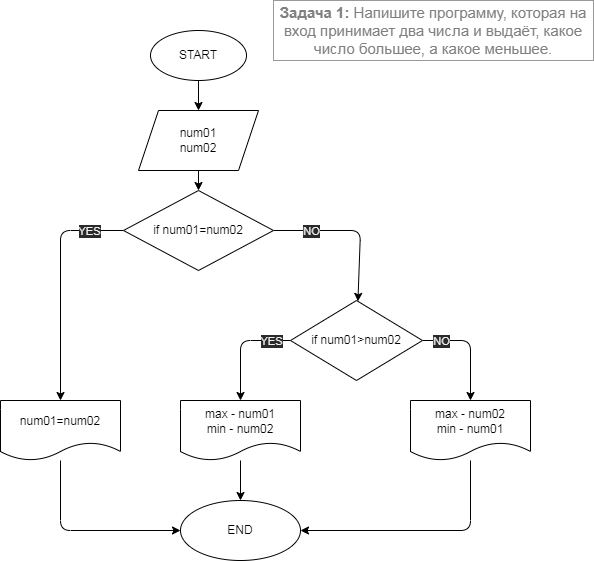

The diagram above was exported from draw.io. Its source (the exported page's mxGraphModel, read from the mxfile embedded in the PNG):
<mxGraphModel dx="702" dy="537" grid="1" gridSize="10" guides="1" tooltips="1" connect="1" arrows="1" fold="1" page="1" pageScale="1" pageWidth="827" pageHeight="1169" math="0" shadow="0">
  <root>
    <mxCell id="0" />
    <mxCell id="1" parent="0" />
    <mxCell id="2" value="&lt;span style=&quot;box-sizing: border-box; font-weight: 700; font-family: roboto, &amp;quot;san francisco&amp;quot;, &amp;quot;helvetica neue&amp;quot;, helvetica, arial; font-size: 15px;&quot;&gt;Задача 1:&lt;/span&gt;&lt;span style=&quot;font-family: roboto, &amp;quot;san francisco&amp;quot;, &amp;quot;helvetica neue&amp;quot;, helvetica, arial; font-size: 15px;&quot;&gt;&amp;nbsp;Напишите программу, которая на вход принимает два числа и выдаёт, какое число большее, а какое меньшее.&lt;/span&gt;" style="rounded=0;whiteSpace=wrap;html=1;labelBackgroundColor=default;fontColor=#808080;strokeColor=#999999;" parent="1" vertex="1">
      <mxGeometry x="473" width="320" height="60" as="geometry" />
    </mxCell>
    <mxCell id="5" value="" style="edgeStyle=none;html=1;fontColor=#808080;" parent="1" source="3" target="4" edge="1">
      <mxGeometry relative="1" as="geometry" />
    </mxCell>
    <mxCell id="3" value="START" style="ellipse;whiteSpace=wrap;html=1;labelBackgroundColor=default;" parent="1" vertex="1">
      <mxGeometry x="350" y="30" width="96" height="50" as="geometry" />
    </mxCell>
    <mxCell id="18" value="" style="edgeStyle=none;html=1;fontColor=#FFFFFF;" parent="1" source="4" target="17" edge="1">
      <mxGeometry relative="1" as="geometry" />
    </mxCell>
    <mxCell id="4" value="num01&lt;br&gt;num02" style="shape=parallelogram;perimeter=parallelogramPerimeter;whiteSpace=wrap;html=1;fixedSize=1;labelBackgroundColor=default;" parent="1" vertex="1">
      <mxGeometry x="338" y="110" width="120" height="60" as="geometry" />
    </mxCell>
    <mxCell id="12" value="" style="edgeStyle=none;html=1;fontColor=#808080;entryX=0.5;entryY=0;entryDx=0;entryDy=0;" parent="1" source="6" target="11" edge="1">
      <mxGeometry relative="1" as="geometry">
        <mxPoint x="414" y="400" as="targetPoint" />
        <Array as="points">
          <mxPoint x="440" y="340" />
        </Array>
      </mxGeometry>
    </mxCell>
    <mxCell id="13" value="YES" style="edgeLabel;html=1;align=center;verticalAlign=middle;resizable=0;points=[];fontColor=#F0F0F0;labelBackgroundColor=#2A2A2A;" parent="12" vertex="1" connectable="0">
      <mxGeometry x="-0.4222" y="1" relative="1" as="geometry">
        <mxPoint x="12" y="-1" as="offset" />
      </mxGeometry>
    </mxCell>
    <mxCell id="15" value="" style="edgeStyle=none;html=1;fontColor=#FFFFFF;" parent="1" source="6" target="14" edge="1">
      <mxGeometry relative="1" as="geometry">
        <Array as="points">
          <mxPoint x="670" y="340" />
        </Array>
      </mxGeometry>
    </mxCell>
    <mxCell id="16" value="NO" style="edgeLabel;html=1;align=center;verticalAlign=middle;resizable=0;points=[];fontColor=#F0F0F0;labelBackgroundColor=#2A2A2A;" parent="15" vertex="1" connectable="0">
      <mxGeometry x="-0.3951" relative="1" as="geometry">
        <mxPoint x="-15" as="offset" />
      </mxGeometry>
    </mxCell>
    <mxCell id="6" value="if num01&amp;gt;num02" style="rhombus;whiteSpace=wrap;html=1;labelBackgroundColor=default;" parent="1" vertex="1">
      <mxGeometry x="490" y="300" width="132" height="80" as="geometry" />
    </mxCell>
    <mxCell id="25" value="" style="edgeStyle=none;html=1;fontColor=#FFFFFF;" parent="1" source="11" target="24" edge="1">
      <mxGeometry relative="1" as="geometry" />
    </mxCell>
    <mxCell id="11" value="max - num01&lt;br&gt;min - num02" style="shape=document;whiteSpace=wrap;html=1;boundedLbl=1;labelBackgroundColor=default;" parent="1" vertex="1">
      <mxGeometry x="380" y="400" width="120" height="60" as="geometry" />
    </mxCell>
    <mxCell id="27" style="edgeStyle=none;html=1;fontColor=#FFFFFF;" parent="1" source="14" target="24" edge="1">
      <mxGeometry relative="1" as="geometry">
        <Array as="points">
          <mxPoint x="670" y="530" />
        </Array>
      </mxGeometry>
    </mxCell>
    <mxCell id="14" value="max - num02&lt;br&gt;min - num01" style="shape=document;whiteSpace=wrap;html=1;boundedLbl=1;labelBackgroundColor=default;" parent="1" vertex="1">
      <mxGeometry x="610" y="400" width="120" height="60" as="geometry" />
    </mxCell>
    <mxCell id="19" style="edgeStyle=none;html=1;fontColor=#FFFFFF;" parent="1" source="17" target="6" edge="1">
      <mxGeometry relative="1" as="geometry">
        <Array as="points">
          <mxPoint x="560" y="230" />
        </Array>
      </mxGeometry>
    </mxCell>
    <mxCell id="23" value="NO" style="edgeLabel;html=1;align=center;verticalAlign=middle;resizable=0;points=[];fontColor=#F0F0F0;labelBackgroundColor=#2A2A2A;" parent="19" vertex="1" connectable="0">
      <mxGeometry x="-0.7151" y="-1" relative="1" as="geometry">
        <mxPoint x="15" y="-1" as="offset" />
      </mxGeometry>
    </mxCell>
    <mxCell id="21" value="" style="edgeStyle=none;html=1;fontColor=#FFFFFF;" parent="1" source="17" target="20" edge="1">
      <mxGeometry relative="1" as="geometry">
        <Array as="points">
          <mxPoint x="260" y="230" />
        </Array>
      </mxGeometry>
    </mxCell>
    <mxCell id="22" value="YES" style="edgeLabel;html=1;align=center;verticalAlign=middle;resizable=0;points=[];fontColor=#F0F0F0;labelBackgroundColor=#2A2A2A;" parent="21" vertex="1" connectable="0">
      <mxGeometry x="-0.7018" relative="1" as="geometry">
        <mxPoint as="offset" />
      </mxGeometry>
    </mxCell>
    <mxCell id="17" value="if num01=num02" style="rhombus;whiteSpace=wrap;html=1;labelBackgroundColor=default;" parent="1" vertex="1">
      <mxGeometry x="323" y="190" width="150" height="80" as="geometry" />
    </mxCell>
    <mxCell id="26" style="edgeStyle=none;html=1;fontColor=#FFFFFF;" parent="1" source="20" target="24" edge="1">
      <mxGeometry relative="1" as="geometry">
        <Array as="points">
          <mxPoint x="260" y="530" />
        </Array>
      </mxGeometry>
    </mxCell>
    <mxCell id="20" value="num01=num02" style="shape=document;whiteSpace=wrap;html=1;boundedLbl=1;labelBackgroundColor=default;" parent="1" vertex="1">
      <mxGeometry x="200" y="400" width="120" height="60" as="geometry" />
    </mxCell>
    <mxCell id="24" value="END" style="ellipse;whiteSpace=wrap;html=1;labelBackgroundColor=default;" parent="1" vertex="1">
      <mxGeometry x="380" y="500" width="120" height="60" as="geometry" />
    </mxCell>
  </root>
</mxGraphModel>